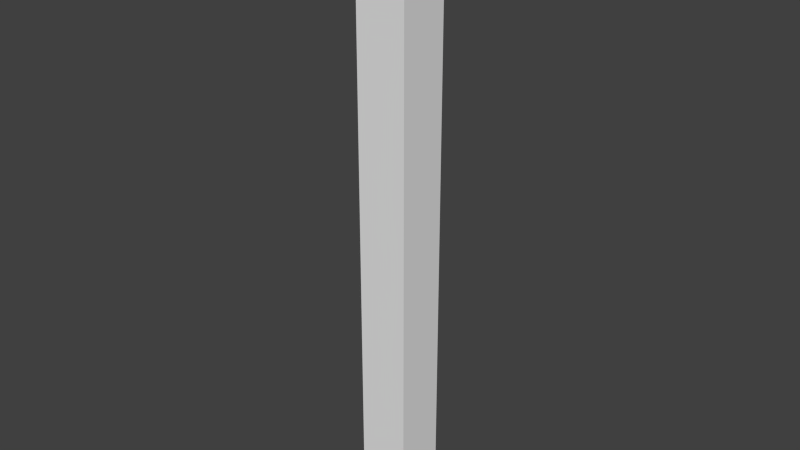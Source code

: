 # Source: Pillar1_TEMPLATE.blend  (saved by Blender 2.74.0; exported with 4.5.12 LTS)
import bpy
from mathutils import Matrix  # noqa: F401  (used for matrix-valued properties, if any)

bpy.ops.wm.read_factory_settings(use_empty=True)
scene = bpy.context.scene
scene.name = 'Scene'

# ---- collections
col_collection_1 = bpy.data.collections.new('Collection 1'); scene.collection.children.link(col_collection_1)

# ---- materials (node trees are filled in below, after node groups)
mat_material = bpy.data.materials.new('Material')
mat_material.alpha_threshold = 0.0
mat_material.use_transparent_shadow = False
mat_material.roughness = 0.5
mat_material.line_color = (0.0, 0.0, 0.0, 1.0)

# ---- material node trees

# ---- world
world_world = bpy.data.worlds.new('World'); scene.world = world_world
world_world.color = (0.05088, 0.05088, 0.05088)
world_world.use_sun_shadow = False
world_world.sun_shadow_jitter_overblur = 0.0
world_world.cycles.sampling_method = 'MANUAL'
world_world.cycles.sample_map_resolution = 256

# ---- meshes
me_cube = bpy.data.meshes.new('Cube')
me_cube.from_pydata([(0.5, 0.5, -6.0), (0.5, -0.5, -6.0), (-0.5, -0.5, -6.0), (-0.5, 0.5, -6.0), (0.5, 0.5, 6.0), (0.5, -0.5, 6.0), (-0.5, -0.5, 6.0), (-0.5, 0.5, 6.0)], [], [(0, 1, 2, 3), (4, 7, 6, 5), (0, 4, 5, 1), (1, 5, 6, 2), (2, 6, 7, 3), (4, 0, 3, 7)])
_uv = me_cube.uv_layers.new(name='UVMap')
_uv.uv.foreach_set('vector', [0.4168, 0.1669, 0.3335, 0.1669, 0.3335, 0.08354, 0.4168, 0.08354, 0.4168, 0.0834, 0.3335, 0.0834, 0.3335, 7.442e-05, 0.4168, 7.439e-05, 0.1667, 7.439e-05, 0.1667, 0.9999, 0.0834, 0.9999, 0.0834, 7.439e-05, 0.0834, 7.439e-05, 0.0834, 0.9999, 7.439e-05, 0.9999, 7.455e-05, 7.447e-05, 0.3334, 7.439e-05, 0.3334, 0.9999, 0.25, 0.9999, 0.25, 7.439e-05, 0.1667, 0.9999, 0.1667, 7.439e-05, 0.25, 7.439e-05, 0.25, 0.9999])
me_cube.materials.append(mat_material)
me_cube.use_remesh_preserve_volume = False
me_cube.use_remesh_preserve_attributes = False
me_cube.use_mirror_vertex_groups = False
me_cube.update()

# ---- objects
ob_cube = bpy.data.objects.new('Cube', me_cube)

# ---- transforms, parenting, visibility, modifiers, constraints
ob_cube.location = (0.0, 0.0, 0.0)
ob_cube.lock_rotations_4d = False
ob_cube.empty_display_type = 'ARROWS'
ob_cube.lineart.crease_threshold = 0.0

# ---- collection membership
col_collection_1.objects.link(ob_cube)

# ---- scene / render settings (as saved in the file)
scene.frame_start = 1; scene.frame_end = 250; scene.frame_set(1)
scene.render.engine = 'BLENDER_EEVEE_NEXT'
scene.render.resolution_percentage = 50
scene.render.dither_intensity = 0.0
scene.cycles.use_denoising = False
scene.cycles.samples = 10
scene.cycles.sampling_pattern = 'TABULATED_SOBOL'
scene.cycles.light_sampling_threshold = 0.0
scene.cycles.use_adaptive_sampling = False
scene.cycles.use_light_tree = False
scene.cycles.blur_glossy = 0.0
scene.cycles.pixel_filter_type = 'GAUSSIAN'
scene.cycles.sample_clamp_indirect = 0.0
scene.view_settings.view_transform = 'Standard'
bpy.context.view_layer.update()

# ---- added for rendering (the .blend has no active camera and no usable light): camera, sun
cam_auto = bpy.data.cameras.new('AutoCamera')
cam_auto.lens = 50.0
cam_auto.sensor_width = 36.0
cam_auto.clip_end = 1000.0
ob_auto_camera = bpy.data.objects.new('AutoCamera', cam_auto)
scene.collection.objects.link(ob_auto_camera)
ob_auto_camera.location = (11.1795, -13.4154, 8.94363)
ob_auto_camera.rotation_euler = (1.09748, -7.21219e-08, 0.694738)
scene.camera = ob_auto_camera
light_auto_sun = bpy.data.lights.new('AutoSun', 'SUN')
light_auto_sun.energy = 3.0
light_auto_sun.angle = 0.0523599
ob_auto_sun = bpy.data.objects.new('AutoSun', light_auto_sun)
scene.collection.objects.link(ob_auto_sun)
ob_auto_sun.rotation_euler = (0.872665, 0.174533, 0.523599)
bpy.context.view_layer.update()
